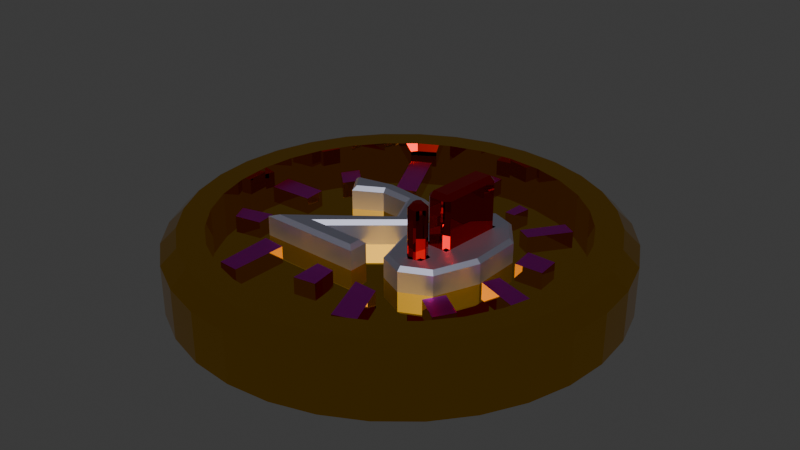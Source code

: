 # Source: goldCoin.blend  (saved by Blender 4.5.88; exported with 4.5.12 LTS)
import bpy
from mathutils import Matrix  # noqa: F401  (used for matrix-valued properties, if any)

bpy.ops.wm.read_factory_settings(use_empty=True)
scene = bpy.context.scene
scene.name = 'Scene'

# ---- collections
col_collection = bpy.data.collections.new('Collection'); scene.collection.children.link(col_collection)

# ---- materials (node trees are filled in below, after node groups)
mat_body = bpy.data.materials.new('body')
mat_numbers = bpy.data.materials.new('numbers')
mat_exclamation = bpy.data.materials.new('exclamation')
mat_material_001 = bpy.data.materials.new('Material.001')

# ---- material node trees
mat_body.use_nodes = True; mat_body.node_tree.nodes.clear()
_N = mat_body.node_tree.nodes; _L = mat_body.node_tree.links
n0 = _N.new('ShaderNodeBsdfPrincipled'); n0.name = 'Principled BSDF'; n0.location = (-200, 100)
n0.inputs[0].default_value = (0.8001, 0.4046, 0.0, 1.0)
n0.inputs[1].default_value = 1.0
n0.inputs[2].default_value = 0.0
n1 = _N.new('ShaderNodeOutputMaterial'); n1.name = 'Material Output'; n1.location = (200, 100)
_L.new(n0.outputs[0], n1.inputs[0])
n1.is_active_output = True
mat_numbers.use_nodes = True; mat_numbers.node_tree.nodes.clear()
_N = mat_numbers.node_tree.nodes; _L = mat_numbers.node_tree.links
n0 = _N.new('ShaderNodeBsdfPrincipled'); n0.name = 'Principled BSDF'; n0.location = (-200, 100)
n0.inputs[0].default_value = (0.5145, 0.5208, 0.6544, 1.0)
n0.inputs[1].default_value = 1.0
n1 = _N.new('ShaderNodeOutputMaterial'); n1.name = 'Material Output'; n1.location = (200, 100)
_L.new(n0.outputs[0], n1.inputs[0])
n1.is_active_output = True
mat_exclamation.use_nodes = True; mat_exclamation.node_tree.nodes.clear()
_N = mat_exclamation.node_tree.nodes; _L = mat_exclamation.node_tree.links
n0 = _N.new('ShaderNodeBsdfPrincipled'); n0.name = 'Principled BSDF'; n0.location = (-200, 100)
n0.inputs[0].default_value = (0.8, 0.0, 0.004287, 1.0)
n0.inputs[1].default_value = 1.0
n0.inputs[2].default_value = 0.0
n0.inputs[3].default_value = 1.4
n1 = _N.new('ShaderNodeOutputMaterial'); n1.name = 'Material Output'; n1.location = (200, 100)
_L.new(n0.outputs[0], n1.inputs[0])
n1.is_active_output = True
mat_material_001.use_nodes = True; mat_material_001.node_tree.nodes.clear()
_N = mat_material_001.node_tree.nodes; _L = mat_material_001.node_tree.links
n0 = _N.new('ShaderNodeBsdfPrincipled'); n0.name = 'Principled BSDF'; n0.location = (-200, 100)
n0.inputs[0].default_value = (0.8001, 0.0, 0.7127, 1.0)
n0.inputs[1].default_value = 1.0
n0.inputs[2].default_value = 0.287
n1 = _N.new('ShaderNodeOutputMaterial'); n1.name = 'Material Output'; n1.location = (200, 100)
_L.new(n0.outputs[0], n1.inputs[0])
n1.is_active_output = True

# ---- world
world_world = bpy.data.worlds.new('World'); scene.world = world_world
world_world.use_nodes = True; world_world.node_tree.nodes.clear()
_N = world_world.node_tree.nodes; _L = world_world.node_tree.links
n0 = _N.new('ShaderNodeOutputWorld'); n0.name = 'World Output'; n0.location = (200, 100)
n1 = _N.new('ShaderNodeBackground'); n1.name = 'Background'; n1.location = (-200, 100)
n1.inputs[0].default_value = (0.05088, 0.05088, 0.05088, 1.0)
_L.new(n1.outputs[0], n0.inputs[0])
n0.is_active_output = True
world_world.color = (0.05088, 0.05088, 0.05088)
world_world.sun_shadow_jitter_overblur = 0.0

# ---- meshes
me_cylinder = bpy.data.meshes.new('Cylinder')
me_cylinder.from_pydata([(0.0, 4.437, -0.661), (0.0, 3.598, 0.661), (0.8657, 4.352, -0.661), (0.702, 3.529, 0.661), (1.698, 4.099, -0.661), (1.377, 3.324, 0.661), (2.465, 3.689, -0.661), (1.999, 2.992, 0.661), (3.138, 3.138, -0.661), (2.544, 2.544, 0.661), (3.689, 2.465, -0.661), (2.992, 1.999, 0.661), (4.099, 1.698, -0.661), (3.324, 1.377, 0.661), (4.352, 0.8657, -0.661), (3.529, 0.702, 0.661), (4.437, 0.0, -0.661), (3.598, 0.0, 0.661), (4.352, -0.8657, -0.661), (3.529, -0.702, 0.661), (4.099, -1.698, -0.661), (3.324, -1.377, 0.661), (3.689, -2.465, -0.661), (2.992, -1.999, 0.661), (3.138, -3.138, -0.661), (2.544, -2.544, 0.661), (2.465, -3.689, -0.661), (1.999, -2.992, 0.661), (1.698, -4.099, -0.661), (1.377, -3.324, 0.661), (0.8657, -4.352, -0.661), (0.702, -3.529, 0.661), (0.0, -4.437, -0.661), (0.0, -3.598, 0.661), (-0.8657, -4.352, -0.661), (-0.702, -3.529, 0.661), (-1.698, -4.099, -0.661), (-1.377, -3.324, 0.661), (-2.465, -3.689, -0.661), (-1.999, -2.992, 0.661), (-3.138, -3.138, -0.661), (-2.544, -2.544, 0.661), (-3.689, -2.465, -0.661), (-2.992, -1.999, 0.661), (-4.099, -1.698, -0.661), (-3.324, -1.377, 0.661), (-4.352, -0.8657, -0.661), (-3.529, -0.702, 0.661), (-4.437, 0.0, -0.661), (-3.598, 0.0, 0.661), (-4.352, 0.8657, -0.661), (-3.529, 0.702, 0.661), (-4.099, 1.698, -0.661), (-3.324, 1.377, 0.661), (-3.689, 2.465, -0.661), (-2.992, 1.999, 0.661), (-3.138, 3.138, -0.661), (-2.544, 2.544, 0.661), (-2.465, 3.689, -0.661), (-1.999, 2.992, 0.661), (-1.698, 4.099, -0.661), (-1.377, 3.324, 0.661), (-0.8657, 4.352, -0.661), (-0.702, 3.529, 0.661), (0.702, 3.529, 0.1911), (-2.033e-09, 3.598, 0.1911), (1.377, 3.324, 0.1911), (1.999, 2.992, 0.1911), (2.544, 2.544, 0.1911), (2.992, 1.999, 0.1911), (3.324, 1.377, 0.1911), (3.529, 0.702, 0.1911), (3.598, 0.0, 0.1911), (3.529, -0.702, 0.1911), (3.324, -1.377, 0.1911), (2.992, -1.999, 0.1911), (2.544, -2.544, 0.1911), (1.999, -2.992, 0.1911), (1.377, -3.324, 0.1911), (0.702, -3.529, 0.1911), (-2.033e-09, -3.598, 0.1911), (-0.702, -3.529, 0.1911), (-1.377, -3.324, 0.1911), (-1.999, -2.992, 0.1911), (-2.544, -2.544, 0.1911), (-2.992, -1.999, 0.1911), (-3.324, -1.377, 0.1911), (-3.529, -0.702, 0.1911), (-3.598, 0.0, 0.1911), (-3.529, 0.702, 0.1911), (-3.324, 1.377, 0.1911), (-2.992, 1.999, 0.1911), (-2.544, 2.544, 0.1911), (-1.999, 2.992, 0.1911), (-1.377, 3.324, 0.1911), (-0.702, 3.529, 0.1911), (1.252, 1.391, 0.1911), (0.7995, 1.057, 0.1911), (0.4563, 0.396, 0.1911), (0.4433, -0.4967, 0.1911), (0.6633, -1.249, 0.1911), (1.173, -1.48, 0.1911), (1.744, -1.209, 0.1911), (2.104, -0.3456, 0.1911), (2.11, 0.6569, 0.1911), (1.659, 1.24, 0.1911), (-0.4284, -0.5417, 0.1911), (-0.9763, -0.57, 0.1911), (-1.917, 0.9308, 0.1911), (-1.6, 0.4462, 0.1911), (-1.049, 0.7536, 0.1911), (-0.4429, 0.702, 0.1911), (-0.1574, 0.06144, 0.1911), (0.3033, 0.06769, 0.1911), (-0.09096, 0.9942, 0.1911), (-1.045, 1.11, 0.1911), (-2.055, -1.402, 0.1911), (0.0596, -1.44, 0.1911), (0.07193, -1.044, 0.1911), (-1.001, -1.019, 0.1911), (1.074, 0.8372, 0.673), (0.9815, -0.4753, 0.673), (1.472, -0.4944, 0.673), (1.574, 0.8523, 0.673), (1.137, -0.7124, 0.673), (1.003, -0.8347, 0.673), (0.9868, -1.0, 0.673), (1.108, -1.121, 0.673), (1.339, -1.041, 0.673), (1.382, -0.8335, 0.673), (-0.9007, 1.589, 0.1911), (-1.546, 2.908, 0.1911), (-1.95, 2.71, 0.1911), (-1.317, 1.445, 0.1911), (-2.108, 1.291, 0.1911), (-2.486, 1.646, 0.1911), (-2.695, 1.308, 0.1911), (-2.317, 0.9551, 0.1911), (-2.388, 0.3988, 0.1911), (-3.328, 0.3864, 0.1911), (-3.279, -0.08998, 0.1911), (-2.356, -0.04577, 0.1911), (-2.378, -0.9825, 0.1911), (-2.33, -1.386, 0.1911), (-2.879, -1.498, 0.1911), (-3.042, -1.153, 0.1911), (-1.786, -1.752, 0.1911), (-1.309, -1.796, 0.1911), (-1.332, -2.929, 0.1911), (-1.743, -2.906, 0.1911), (-0.37, -1.84, 0.1911), (0.01264, -1.858, 0.1911), (-0.3557, -2.467, 0.1911), (0.09369, -2.398, 0.1911), (0.5726, -1.885, 0.1911), (1.052, -1.907, 0.1911), (0.9811, -2.951, 0.1911), (1.42, -2.805, 0.1911), (2.313, -1.967, 0.1911), (2.057, -1.253, 0.1911), (1.838, -1.624, 0.1911), (2.546, -1.585, 0.1911), (2.411, -0.1911, 0.1911), (2.272, -0.5204, 0.1911), (3.191, -0.863, 0.1911), (3.381, -0.4938, 0.1911), (2.304, 0.663, 0.1911), (2.87, 0.681, 0.1911), (2.336, 0.3922, 0.1911), (2.891, 0.418, 0.1911), (2.276, 0.9013, 0.1911), (2.853, 0.8913, 0.1911), (1.916, 1.886, 0.1911), (2.348, 1.931, 0.1911), (2.191, 2.276, 0.1911), (2.476, 2.105, 0.1911), (1.665, 1.529, 0.1911), (1.938, 1.373, 0.1911), (1.051, 2.413, 0.1911), (1.022, 1.976, 0.1911), (1.228, 1.976, 0.1911), (1.289, 2.363, 0.1911), (0.07703, 1.786, 0.1911), (-0.4483, 1.68, 0.1911), (-0.4473, 1.637, 0.1911), (0.07736, 1.692, 0.1911), (-0.4835, 3.183, 0.1911), (0.07214, 3.187, 0.1911), (0.07815, 1.468, 0.1911), (-0.4438, 1.486, 0.1911), (-0.9007, 1.589, 0.3612), (-1.546, 2.908, 0.3612), (-1.95, 2.71, 0.3612), (-1.317, 1.445, 0.3612), (-2.108, 1.291, 0.3612), (-2.486, 1.646, 0.3612), (-2.695, 1.308, 0.3612), (-2.317, 0.9551, 0.3612), (-2.388, 0.3988, 0.3612), (-3.328, 0.3864, 0.3612), (-3.279, -0.08998, 0.3612), (-2.356, -0.04577, 0.3612), (-2.378, -0.9825, 0.3612), (-2.33, -1.386, 0.3612), (-2.879, -1.498, 0.3612), (-3.042, -1.153, 0.3612), (-1.786, -1.752, 0.3612), (-1.309, -1.796, 0.3612), (-1.332, -2.929, 0.3612), (-1.743, -2.906, 0.3612), (-0.37, -1.84, 0.3612), (0.01264, -1.858, 0.3612), (-0.3557, -2.467, 0.3612), (0.09369, -2.398, 0.3612), (0.5726, -1.885, 0.3612), (1.052, -1.907, 0.3612), (0.9811, -2.951, 0.3612), (1.42, -2.805, 0.3612), (2.057, -1.253, 0.3612), (1.838, -1.624, 0.3612), (2.313, -1.967, 0.3612), (2.546, -1.585, 0.3612), (2.411, -0.1911, 0.3612), (2.272, -0.5204, 0.3612), (3.191, -0.863, 0.3612), (3.381, -0.4938, 0.3612), (2.304, 0.663, 0.3612), (2.87, 0.681, 0.3612), (2.336, 0.3922, 0.3612), (2.891, 0.418, 0.3612), (2.276, 0.9013, 0.3612), (2.853, 0.8913, 0.3612), (1.916, 1.886, 0.3612), (2.348, 1.931, 0.3612), (2.191, 2.276, 0.3612), (2.476, 2.105, 0.3612), (1.665, 1.529, 0.3612), (1.938, 1.373, 0.3612), (1.051, 2.413, 0.3612), (1.022, 1.976, 0.3612), (1.228, 1.976, 0.3612), (1.289, 2.363, 0.3612), (0.07703, 1.786, 0.3612), (-0.4483, 1.68, 0.3612), (-0.4473, 1.637, 0.3612), (0.07736, 1.692, 0.3612), (-0.4835, 3.183, 0.3612), (0.07214, 3.187, 0.3612), (0.07815, 1.468, 0.3612), (-0.4438, 1.486, 0.3612), (0.8042, 4.043, 0.661), (0.8657, 4.352, 0.3477), (0.0, 4.437, 0.3477), (0.0, 4.122, 0.661), (1.578, 3.809, 0.661), (1.698, 4.099, 0.3477), (2.29, 3.428, 0.661), (2.465, 3.689, 0.3477), (2.915, 2.915, 0.661), (3.138, 3.138, 0.3477), (3.428, 2.29, 0.661), (3.689, 2.465, 0.3477), (3.809, 1.578, 0.661), (4.099, 1.698, 0.3477), (4.043, 0.8042, 0.661), (4.352, 0.8657, 0.3477), (4.122, 0.0, 0.661), (4.437, 0.0, 0.3477), (4.043, -0.8042, 0.661), (4.352, -0.8657, 0.3477), (3.809, -1.578, 0.661), (4.099, -1.698, 0.3477), (3.428, -2.29, 0.661), (3.689, -2.465, 0.3477), (2.915, -2.915, 0.661), (3.138, -3.138, 0.3477), (2.29, -3.428, 0.661), (2.465, -3.689, 0.3477), (1.578, -3.809, 0.661), (1.698, -4.099, 0.3477), (0.8042, -4.043, 0.661), (0.8657, -4.352, 0.3477), (0.0, -4.122, 0.661), (0.0, -4.437, 0.3477), (-0.8042, -4.043, 0.661), (-0.8657, -4.352, 0.3477), (-1.578, -3.809, 0.661), (-1.698, -4.099, 0.3477), (-2.29, -3.428, 0.661), (-2.465, -3.689, 0.3477), (-2.915, -2.915, 0.661), (-3.138, -3.138, 0.3477), (-3.428, -2.29, 0.661), (-3.689, -2.465, 0.3477), (-3.809, -1.578, 0.661), (-4.099, -1.698, 0.3477), (-4.043, -0.8042, 0.661), (-4.352, -0.8657, 0.3477), (-4.122, 0.0, 0.661), (-4.437, 0.0, 0.3477), (-4.043, 0.8042, 0.661), (-4.352, 0.8657, 0.3477), (-3.809, 1.578, 0.661), (-4.099, 1.698, 0.3477), (-3.428, 2.29, 0.661), (-3.689, 2.465, 0.3477), (-2.915, 2.915, 0.661), (-3.138, 3.138, 0.3477), (-2.29, 3.428, 0.661), (-2.465, 3.689, 0.3477), (-1.578, 3.809, 0.661), (-1.698, 4.099, 0.3477), (-0.8042, 4.043, 0.661), (-0.8657, 4.352, 0.3477), (1.257, 1.294, 0.673), (1.252, 1.391, 0.5921), (0.7995, 1.057, 0.5921), (0.8627, 1.003, 0.673), (0.4563, 0.396, 0.5921), (0.5397, 0.3811, 0.673), (0.4433, -0.4967, 0.5921), (0.5271, -0.4933, 0.673), (0.6633, -1.249, 0.5921), (0.7327, -1.196, 0.673), (1.166, -1.392, 0.673), (1.173, -1.48, 0.5921), (1.744, -1.209, 0.5921), (1.683, -1.146, 0.673), (2.023, -0.3325, 0.673), (2.104, -0.3456, 0.5921), (2.11, 0.6569, 0.5921), (2.029, 0.6472, 0.673), (1.659, 1.24, 0.5921), (1.64, 1.151, 0.673), (-0.5632, -0.5487, 0.673), (-0.4284, -0.5417, 0.5921), (-0.9763, -0.57, 0.5921), (-0.8342, -0.5627, 0.673), (-1.784, 0.8755, 0.673), (-1.917, 0.9308, 0.5921), (-1.6, 0.4462, 0.5921), (-1.573, 0.5536, 0.673), (-1.049, 0.7536, 0.5921), (-1.066, 0.8364, 0.673), (-0.4429, 0.702, 0.5921), (-0.3884, 0.7786, 0.673), (-0.1574, 0.06144, 0.5921), (-0.05759, 0.03623, 0.673), (0.2053, 0.09137, 0.673), (0.3033, 0.06769, 0.5921), (-0.09096, 0.9942, 0.5921), (-0.1471, 0.9195, 0.673), (-1.045, 1.11, 0.5921), (-1.042, 1.028, 0.673), (-2.055, -1.402, 0.5921), (-1.823, -1.325, 0.673), (0.0596, -1.44, 0.5921), (-0.01882, -1.357, 0.673), (0.07193, -1.044, 0.5921), (-0.01152, -1.123, 0.673), (-1.001, -1.019, 0.5921), (-1.219, -1.095, 0.673), (1.067, 0.7415, 0.1911), (1.17, 0.8401, 0.1911), (1.074, 0.8372, 0.287), (1.077, -0.4791, 0.1911), (0.9882, -0.3797, 0.1911), (0.9815, -0.4753, 0.287), (1.479, -0.3988, 0.1911), (1.376, -0.4907, 0.1911), (1.472, -0.4944, 0.287), (1.479, 0.8494, 0.1911), (1.567, 0.7567, 0.1911), (1.574, 0.8523, 0.287), (1.066, -0.7769, 0.1911), (1.223, -0.755, 0.1911), (1.137, -0.7124, 0.287), (0.9936, -0.9301, 0.1911), (1.074, -0.7702, 0.1911), (1.003, -0.8347, 0.287), (1.055, -1.068, 0.1911), (0.996, -0.9047, 0.1911), (0.9868, -1.0, 0.287), (1.199, -1.09, 0.1911), (1.04, -1.054, 0.1911), (1.108, -1.121, 0.287), (1.358, -0.9474, 0.1911), (1.248, -1.073, 0.1911), (1.339, -1.041, 0.287), (1.296, -0.791, 0.1911), (1.362, -0.9274, 0.1911), (1.382, -0.8335, 0.287), (1.067, 0.7415, 1.616), (1.163, 0.7439, 1.712), (1.17, 0.8401, 1.616), (0.9882, -0.3797, 1.616), (1.077, -0.4791, 1.616), (1.084, -0.3834, 1.712), (1.376, -0.4907, 1.616), (1.479, -0.3988, 1.616), (1.383, -0.395, 1.712), (1.567, 0.7567, 1.616), (1.479, 0.8494, 1.616), (1.471, 0.7532, 1.712), (1.066, -0.7769, 1.616), (1.153, -0.8274, 1.712), (1.223, -0.755, 1.616), (1.074, -0.7702, 1.616), (0.9936, -0.9301, 1.616), (1.095, -0.8808, 1.712), (0.996, -0.9047, 1.616), (1.055, -1.068, 1.616), (1.087, -0.9642, 1.712), (1.04, -1.054, 1.616), (1.199, -1.09, 1.616), (1.134, -1.011, 1.712), (1.248, -1.073, 1.616), (1.358, -0.9474, 1.616), (1.256, -0.9686, 1.712), (1.362, -0.9274, 1.616), (1.296, -0.791, 1.616), (1.273, -0.8865, 1.712)], [], [(31, 29, 78, 79), (0, 2, 4, 6, 8, 10, 12, 14, 16, 18, 20, 22, 24, 26, 28, 30, 32, 34, 36, 38, 40, 42, 44, 46, 48, 50, 52, 54, 56, 58, 60, 62), (64, 65, 95, 94, 93, 132, 131, 130, 183, 186, 187, 182, 179, 178, 181, 68, 67, 66), (5, 3, 64, 66), (59, 57, 92, 93), (33, 31, 79, 80), (7, 5, 66, 67), (61, 59, 93, 94), (35, 33, 80, 81), (9, 7, 67, 68), (63, 61, 94, 95), (37, 35, 81, 82), (11, 9, 68, 69), (1, 63, 95, 65), (39, 37, 82, 83), (13, 11, 69, 70), (41, 39, 83, 84), (15, 13, 70, 71), (43, 41, 84, 85), (17, 15, 71, 72), (45, 43, 85, 86), (19, 17, 72, 73), (47, 45, 86, 87), (21, 19, 73, 74), (49, 47, 87, 88), (23, 21, 74, 75), (51, 49, 88, 89), (25, 23, 75, 76), (53, 51, 89, 90), (27, 25, 76, 77), (55, 53, 90, 91), (29, 27, 77, 78), (3, 1, 65, 64), (57, 55, 91, 92), (71, 167, 169, 168, 166, 104, 103, 163, 162, 165, 73, 72), (193, 190, 191, 192), (69, 173, 177, 176, 172, 185, 188, 189, 184, 130, 133, 132, 93, 92, 91, 90, 136, 135, 134, 97, 96, 105, 104, 166, 170, 171, 167, 71, 70), (161, 159, 218, 221), (97, 134, 137, 136, 90, 89, 139, 138, 141, 107, 112, 111, 110, 109, 108, 115, 114, 113, 106, 99, 98), (179, 180, 240, 239), (107, 141, 140, 139, 89, 88, 87), (158, 161, 221, 220), (86, 145, 142, 143, 116, 107, 87), (178, 179, 239, 238), (75, 158, 155, 157, 156, 154, 151, 153, 152, 150, 147, 148, 149, 146, 85, 84, 83, 82, 81, 80, 79, 78, 77, 76), (160, 158, 220, 219), (177, 173, 233, 237), (141, 138, 198, 201), (75, 161, 158), (159, 160, 219, 218), (158, 160, 150, 151, 154, 155), (73, 165, 164, 163, 103, 102, 101, 100, 99, 106, 119, 118, 117, 116, 143, 144, 145, 86, 85, 146, 147, 150, 160, 159, 161, 75, 74), (176, 177, 237, 236), (140, 141, 201, 200), (172, 176, 236, 232), (139, 140, 200, 199), (157, 155, 215, 217), (68, 181, 180, 179, 182, 185, 172, 174, 175, 173, 69), (175, 174, 234, 235), (138, 139, 199, 198), (156, 157, 217, 216), (173, 175, 235, 233), (184, 183, 130), (197, 194, 195, 196), (200, 201, 198, 199), (202, 205, 204, 203), (209, 208, 207, 206), (210, 212, 213, 211), (214, 216, 217, 215), (220, 221, 218, 219), (224, 225, 222, 223), (226, 228, 229, 227), (227, 231, 230, 226), (233, 235, 234, 232), (232, 236, 237, 233), (240, 241, 238, 239), (242, 247, 246, 243), (244, 249, 248, 245), (245, 242, 243, 244), (143, 142, 202, 203), (180, 181, 241, 240), (144, 143, 203, 204), (181, 178, 238, 241), (145, 144, 204, 205), (162, 163, 223, 222), (142, 145, 205, 202), (163, 164, 224, 223), (164, 165, 225, 224), (165, 162, 222, 225), (147, 146, 206, 207), (148, 147, 207, 208), (149, 148, 208, 209), (130, 131, 191, 190), (187, 186, 246, 247), (146, 149, 209, 206), (131, 132, 192, 191), (182, 187, 247, 242), (132, 133, 193, 192), (186, 183, 243, 246), (166, 168, 228, 226), (133, 130, 190, 193), (188, 185, 245, 248), (168, 169, 229, 228), (189, 188, 248, 249), (169, 167, 227, 229), (151, 150, 210, 211), (184, 189, 249, 244), (170, 166, 226, 230), (150, 152, 212, 210), (134, 135, 195, 194), (185, 182, 242, 245), (167, 171, 231, 227), (152, 153, 213, 212), (135, 136, 196, 195), (183, 184, 244, 243), (171, 170, 230, 231), (153, 151, 211, 213), (136, 137, 197, 196), (137, 134, 194, 197), (155, 154, 214, 215), (174, 172, 232, 234), (154, 156, 216, 214), (251, 252, 253, 250), (255, 251, 250, 254), (257, 255, 254, 256), (259, 257, 256, 258), (261, 259, 258, 260), (263, 261, 260, 262), (265, 263, 262, 264), (267, 265, 264, 266), (269, 267, 266, 268), (271, 269, 268, 270), (273, 271, 270, 272), (275, 273, 272, 274), (277, 275, 274, 276), (279, 277, 276, 278), (281, 279, 278, 280), (283, 281, 280, 282), (285, 283, 282, 284), (287, 285, 284, 286), (289, 287, 286, 288), (291, 289, 288, 290), (293, 291, 290, 292), (295, 293, 292, 294), (297, 295, 294, 296), (299, 297, 296, 298), (301, 299, 298, 300), (303, 301, 300, 302), (305, 303, 302, 304), (307, 305, 304, 306), (309, 307, 306, 308), (311, 309, 308, 310), (313, 311, 310, 312), (252, 313, 312, 253), (1, 3, 250, 253), (0, 252, 251, 2), (2, 251, 255, 4), (3, 5, 254, 250), (62, 313, 252, 0), (63, 1, 253, 312), (4, 255, 257, 6), (5, 7, 256, 254), (6, 257, 259, 8), (7, 9, 258, 256), (8, 259, 261, 10), (9, 11, 260, 258), (10, 261, 263, 12), (11, 13, 262, 260), (12, 263, 265, 14), (13, 15, 264, 262), (14, 265, 267, 16), (15, 17, 266, 264), (16, 267, 269, 18), (17, 19, 268, 266), (18, 269, 271, 20), (19, 21, 270, 268), (20, 271, 273, 22), (21, 23, 272, 270), (22, 273, 275, 24), (23, 25, 274, 272), (24, 275, 277, 26), (25, 27, 276, 274), (26, 277, 279, 28), (27, 29, 278, 276), (28, 279, 281, 30), (29, 31, 280, 278), (30, 281, 283, 32), (31, 33, 282, 280), (32, 283, 285, 34), (33, 35, 284, 282), (34, 285, 287, 36), (35, 37, 286, 284), (36, 287, 289, 38), (37, 39, 288, 286), (38, 289, 291, 40), (39, 41, 290, 288), (40, 291, 293, 42), (41, 43, 292, 290), (42, 293, 295, 44), (43, 45, 294, 292), (44, 295, 297, 46), (45, 47, 296, 294), (46, 297, 299, 48), (47, 49, 298, 296), (48, 299, 301, 50), (49, 51, 300, 298), (50, 301, 303, 52), (51, 53, 302, 300), (52, 303, 305, 54), (53, 55, 304, 302), (54, 305, 307, 56), (55, 57, 306, 304), (56, 307, 309, 58), (57, 59, 308, 306), (58, 309, 311, 60), (59, 61, 310, 308), (60, 311, 313, 62), (61, 63, 312, 310), (315, 316, 317, 314), (316, 318, 319, 317), (318, 320, 321, 319), (320, 322, 323, 321), (322, 325, 324, 323), (325, 326, 327, 324), (326, 329, 328, 327), (329, 330, 331, 328), (330, 332, 333, 331), (332, 315, 314, 333), (339, 340, 341, 338), (340, 342, 343, 341), (342, 344, 345, 343), (344, 346, 347, 345), (346, 336, 337, 347), (335, 349, 348, 334), (349, 350, 351, 348), (350, 352, 353, 351), (352, 339, 338, 353), (336, 354, 355, 337), (354, 356, 357, 355), (356, 358, 359, 357), (358, 360, 361, 359), (360, 335, 334, 361), (96, 97, 316, 315), (321, 121, 120, 123, 333, 314, 317, 319), (105, 96, 315, 332), (97, 98, 318, 316), (98, 99, 320, 318), (125, 124, 129, 327, 328, 331, 333, 123, 122, 121, 321, 323, 126), (99, 100, 322, 320), (323, 324, 327, 129, 128, 127, 126), (100, 101, 325, 322), (101, 102, 326, 325), (102, 103, 329, 326), (103, 104, 330, 329), (104, 105, 332, 330), (119, 106, 335, 360), (106, 113, 349, 335), (337, 355, 357, 359, 361, 334), (334, 348, 351, 353, 338, 341, 343, 345, 347, 337), (107, 116, 354, 336), (112, 107, 336, 346), (108, 109, 340, 339), (115, 108, 339, 352), (109, 110, 342, 340), (110, 111, 344, 342), (111, 112, 346, 344), (113, 114, 350, 349), (114, 115, 352, 350), (116, 117, 356, 354), (117, 118, 358, 356), (118, 119, 360, 358), (362, 363, 364), (365, 366, 367), (368, 369, 370), (371, 372, 373), (374, 375, 376), (377, 378, 379), (380, 381, 382), (383, 384, 385), (386, 387, 388), (389, 390, 391), (392, 393, 394), (395, 396, 397), (398, 399, 400), (401, 402, 403), (404, 405, 406), (407, 408, 409), (410, 411, 412), (413, 414, 415), (416, 417, 418), (419, 420, 421), (392, 395, 397, 393), (396, 398, 400, 397), (399, 401, 403, 400), (402, 394, 393, 403), (404, 407, 409, 405), (408, 410, 412, 409), (411, 413, 415, 412), (414, 416, 418, 415), (417, 419, 421, 418), (420, 406, 405, 421), (371, 402, 401, 372), (398, 369, 368, 399), (386, 417, 416, 387), (413, 384, 383, 414), (377, 408, 407, 378), (406, 375, 374, 404), (362, 392, 394, 363), (389, 420, 419, 390), (365, 396, 395, 366), (380, 411, 410, 381), (362, 366, 395, 392), (364, 363, 371, 373, 123, 120), (367, 366, 362, 364, 120, 121), (371, 363, 394, 402), (365, 369, 398, 396), (370, 369, 365, 367, 121, 122), (368, 372, 401, 399), (373, 372, 368, 370, 122, 123), (374, 378, 407, 404), (376, 375, 389, 391, 129, 124), (379, 378, 374, 376, 124, 125), (389, 375, 406, 420), (377, 381, 410, 408), (382, 381, 377, 379, 125, 126), (380, 384, 413, 411), (385, 384, 380, 382, 126, 127), (383, 387, 416, 414), (388, 387, 383, 385, 127, 128), (386, 390, 419, 417), (391, 390, 386, 388, 128, 129), (393, 397, 400, 403), (412, 415, 418, 421, 405, 409)])
me_cylinder.polygons.foreach_set('material_index', [0, 0, 0, 0, 0, 0, 0, 0, 0, 0, 0, 0, 0, 0, 0, 0, 0, 0, 0, 0, 0, 0, 0, 0, 0, 0, 0, 0, 0, 0, 0, 0, 0, 0, 0, 3, 0, 0, 0, 0, 0, 0, 0, 0, 0, 0, 0, 0, 0, 0, 0, 0, 0, 0, 0, 0, 0, 0, 0, 0, 0, 0, 0, 3, 3, 3, 3, 3, 3, 3, 3, 3, 3, 3, 3, 3, 3, 3, 3, 0, 0, 0, 0, 0, 0, 0, 0, 0, 0, 0, 0, 0, 0, 0, 0, 0, 0, 0, 0, 0, 0, 0, 0, 0, 0, 0, 0, 0, 0, 0, 0, 0, 0, 0, 0, 0, 0, 0, 0, 0, 0, 0, 0, 0, 0, 0, 0, 0, 0, 0, 0, 0, 0, 0, 0, 0, 0, 0, 0, 0, 0, 0, 0, 0, 0, 0, 0, 0, 0, 0, 0, 0, 0, 0, 0, 0, 0, 0, 0, 0, 0, 0, 0, 0, 0, 0, 0, 0, 0, 0, 0, 0, 0, 0, 0, 0, 0, 0, 0, 0, 0, 0, 0, 0, 0, 0, 0, 0, 0, 0, 0, 0, 0, 0, 0, 0, 0, 0, 0, 0, 0, 0, 0, 0, 0, 0, 0, 0, 0, 0, 0, 0, 0, 0, 0, 0, 0, 0, 1, 1, 1, 1, 1, 1, 1, 1, 1, 1, 1, 1, 1, 1, 1, 1, 1, 1, 1, 1, 1, 1, 1, 1, 1, 1, 1, 1, 1, 1, 1, 1, 1, 1, 1, 1, 1, 1, 1, 1, 1, 1, 1, 1, 1, 1, 1, 1, 1, 1, 1, 1, 1, 0, 0, 0, 0, 0, 0, 0, 0, 0, 0, 2, 2, 2, 2, 2, 2, 2, 2, 2, 2, 2, 2, 2, 2, 2, 2, 2, 2, 2, 2, 2, 2, 2, 2, 2, 2, 2, 2, 2, 2, 2, 0, 0, 2, 2, 0, 2, 0, 0, 0, 0, 2, 2, 0, 2, 0, 2, 0, 2, 0, 2, 2])
_uv = me_cylinder.uv_layers.new(name='UVMap')
_uv.uv.foreach_set('vector', [0.288, 0.05912, 0.3245, 0.07019, 0.3245, 0.07019, 0.288, 0.05912, 0.75, 0.49, 0.7968, 0.4854, 0.8418, 0.4717, 0.8833, 0.4496, 0.9197, 0.4197, 0.9496, 0.3833, 0.9717, 0.3418, 0.9854, 0.2968, 0.99, 0.25, 0.9854, 0.2032, 0.9717, 0.1582, 0.9496, 0.1167, 0.9197, 0.08029, 0.8833, 0.05045, 0.8418, 0.02827, 0.7968, 0.01461, 0.75, 0.01, 0.7032, 0.01461, 0.6582, 0.02827, 0.6167, 0.05045, 0.5803, 0.08029, 0.5504, 0.1167, 0.5283, 0.1582, 0.5146, 0.2032, 0.51, 0.25, 0.5146, 0.2968, 0.5283, 0.3418, 0.5504, 0.3833, 0.5803, 0.4197, 0.6167, 0.4496, 0.6582, 0.4717, 0.7032, 0.4854, 0.288, 0.4409, 0.25, 0.4446, 0.212, 0.4409, 0.1755, 0.4298, 0.1419, 0.4118, 0.1445, 0.3966, 0.1664, 0.4073, 0.2013, 0.336, 0.2258, 0.3409, 0.2238, 0.4222, 0.2539, 0.4224, 0.2542, 0.3466, 0.3053, 0.3569, 0.3069, 0.3805, 0.3197, 0.3778, 0.3876, 0.3876, 0.3581, 0.4118, 0.3245, 0.4298, 0.3245, 0.4298, 0.288, 0.4409, 0.288, 0.4409, 0.3245, 0.4298, 0.1419, 0.4118, 0.1124, 0.3876, 0.1124, 0.3876, 0.1419, 0.4118, 0.25, 0.05538, 0.288, 0.05912, 0.288, 0.05912, 0.25, 0.05538, 0.3581, 0.4118, 0.3245, 0.4298, 0.3245, 0.4298, 0.3581, 0.4118, 0.1755, 0.4298, 0.1419, 0.4118, 0.1419, 0.4118, 0.1755, 0.4298, 0.212, 0.05912, 0.25, 0.05538, 0.25, 0.05538, 0.212, 0.05912, 0.3876, 0.3876, 0.3581, 0.4118, 0.3581, 0.4118, 0.3876, 0.3876, 0.212, 0.4409, 0.1755, 0.4298, 0.1755, 0.4298, 0.212, 0.4409, 0.1755, 0.07019, 0.212, 0.05912, 0.212, 0.05912, 0.1755, 0.07019, 0.4118, 0.3581, 0.3876, 0.3876, 0.3876, 0.3876, 0.4118, 0.3581, 0.25, 0.4446, 0.212, 0.4409, 0.212, 0.4409, 0.25, 0.4446, 0.1419, 0.08818, 0.1755, 0.07019, 0.1755, 0.07019, 0.1419, 0.08818, 0.4298, 0.3245, 0.4118, 0.3581, 0.4118, 0.3581, 0.4298, 0.3245, 0.1124, 0.1124, 0.1419, 0.08818, 0.1419, 0.08818, 0.1124, 0.1124, 0.4409, 0.288, 0.4298, 0.3245, 0.4298, 0.3245, 0.4409, 0.288, 0.08818, 0.1419, 0.1124, 0.1124, 0.1124, 0.1124, 0.08818, 0.1419, 0.4446, 0.25, 0.4409, 0.288, 0.4409, 0.288, 0.4446, 0.25, 0.07019, 0.1755, 0.08818, 0.1419, 0.08818, 0.1419, 0.07019, 0.1755, 0.4409, 0.212, 0.4446, 0.25, 0.4446, 0.25, 0.4409, 0.212, 0.05912, 0.212, 0.07019, 0.1755, 0.07019, 0.1755, 0.05912, 0.212, 0.4298, 0.1755, 0.4409, 0.212, 0.4409, 0.212, 0.4298, 0.1755, 0.05538, 0.25, 0.05912, 0.212, 0.05912, 0.212, 0.05538, 0.25, 0.4118, 0.1419, 0.4298, 0.1755, 0.4298, 0.1755, 0.4118, 0.1419, 0.05912, 0.288, 0.05538, 0.25, 0.05538, 0.25, 0.05912, 0.288, 0.3876, 0.1124, 0.4118, 0.1419, 0.4118, 0.1419, 0.3876, 0.1124, 0.07019, 0.3245, 0.05912, 0.288, 0.05912, 0.288, 0.07019, 0.3245, 0.3581, 0.08818, 0.3876, 0.1124, 0.3876, 0.1124, 0.3581, 0.08818, 0.08818, 0.3581, 0.07019, 0.3245, 0.07019, 0.3245, 0.08818, 0.3581, 0.3245, 0.07019, 0.3581, 0.08818, 0.3581, 0.08818, 0.3245, 0.07019, 0.288, 0.4409, 0.25, 0.4446, 0.25, 0.4446, 0.288, 0.4409, 0.1124, 0.3876, 0.08818, 0.3581, 0.08818, 0.3581, 0.1124, 0.3876, 0.4409, 0.288, 0.4052, 0.2868, 0.4064, 0.2726, 0.3763, 0.2712, 0.3746, 0.2859, 0.3641, 0.2855, 0.3638, 0.2313, 0.3729, 0.2219, 0.3804, 0.2397, 0.4329, 0.2233, 0.4409, 0.212, 0.4446, 0.25, 0.1788, 0.3282, 0.2013, 0.336, 0.1664, 0.4073, 0.1445, 0.3966, 0.4118, 0.3581, 0.377, 0.3545, 0.3548, 0.3242, 0.34, 0.3327, 0.3536, 0.352, 0.2542, 0.3415, 0.2542, 0.3294, 0.226, 0.3304, 0.2258, 0.3385, 0.2013, 0.336, 0.1788, 0.3282, 0.1445, 0.3966, 0.1419, 0.4118, 0.1124, 0.3876, 0.08818, 0.3581, 0.07019, 0.3245, 0.1042, 0.3208, 0.1155, 0.339, 0.136, 0.3198, 0.2932, 0.3072, 0.3177, 0.3252, 0.3397, 0.3171, 0.3641, 0.2855, 0.3746, 0.2859, 0.3731, 0.2988, 0.4043, 0.2982, 0.4052, 0.2868, 0.4409, 0.288, 0.4298, 0.3245, 0.3877, 0.1643, 0.3613, 0.1823, 0.3613, 0.1823, 0.3877, 0.1643, 0.2932, 0.3072, 0.136, 0.3198, 0.1247, 0.3017, 0.1042, 0.3208, 0.07019, 0.3245, 0.05912, 0.288, 0.06997, 0.2709, 0.1208, 0.2716, 0.1226, 0.2475, 0.1972, 0.2192, 0.2415, 0.2533, 0.226, 0.288, 0.1933, 0.2908, 0.1635, 0.2741, 0.1463, 0.3003, 0.1935, 0.31, 0.2451, 0.3038, 0.2664, 0.2537, 0.2268, 0.2207, 0.274, 0.2231, 0.2747, 0.2714, 0.3053, 0.3569, 0.3164, 0.3569, 0.3164, 0.3569, 0.3053, 0.3569, 0.1972, 0.2192, 0.1226, 0.2475, 0.07262, 0.2451, 0.06997, 0.2709, 0.05912, 0.288, 0.05538, 0.25, 0.05912, 0.212, 0.3751, 0.1436, 0.3877, 0.1643, 0.3877, 0.1643, 0.3751, 0.1436, 0.07019, 0.1755, 0.08545, 0.1876, 0.1214, 0.1969, 0.124, 0.175, 0.1388, 0.1742, 0.1972, 0.2192, 0.05912, 0.212, 0.3069, 0.3805, 0.3053, 0.3569, 0.3053, 0.3569, 0.3069, 0.3805, 0.4118, 0.1419, 0.3751, 0.1436, 0.3069, 0.1468, 0.3268, 0.09831, 0.3031, 0.09037, 0.281, 0.1481, 0.2507, 0.1495, 0.2551, 0.1203, 0.2308, 0.1166, 0.23, 0.1505, 0.1792, 0.1529, 0.178, 0.09158, 0.1557, 0.09284, 0.1534, 0.1552, 0.08818, 0.1419, 0.1124, 0.1124, 0.1419, 0.08818, 0.1755, 0.07019, 0.212, 0.05912, 0.25, 0.05538, 0.288, 0.05912, 0.3245, 0.07019, 0.3581, 0.08818, 0.3876, 0.1124, 0.3494, 0.1621, 0.3751, 0.1436, 0.3751, 0.1436, 0.3494, 0.1621, 0.3548, 0.3242, 0.377, 0.3545, 0.377, 0.3545, 0.3548, 0.3242, 0.1226, 0.2475, 0.1208, 0.2716, 0.1208, 0.2716, 0.1226, 0.2475, 0.4118, 0.1419, 0.3877, 0.1643, 0.3751, 0.1436, 0.3613, 0.1823, 0.3494, 0.1621, 0.3494, 0.1621, 0.3613, 0.1823, 0.3751, 0.1436, 0.3494, 0.1621, 0.23, 0.1505, 0.2507, 0.1495, 0.281, 0.1481, 0.3069, 0.1468, 0.4409, 0.212, 0.4329, 0.2233, 0.4226, 0.2033, 0.3729, 0.2219, 0.3638, 0.2313, 0.3443, 0.1846, 0.3134, 0.17, 0.2859, 0.1824, 0.274, 0.2231, 0.2268, 0.2207, 0.1958, 0.1949, 0.2539, 0.1935, 0.2532, 0.1721, 0.1388, 0.1742, 0.124, 0.175, 0.09429, 0.169, 0.08545, 0.1876, 0.07019, 0.1755, 0.08818, 0.1419, 0.1534, 0.1552, 0.1792, 0.1529, 0.23, 0.1505, 0.3494, 0.1621, 0.3613, 0.1823, 0.3877, 0.1643, 0.4118, 0.1419, 0.4298, 0.1755, 0.34, 0.3327, 0.3548, 0.3242, 0.3548, 0.3242, 0.34, 0.3327, 0.07262, 0.2451, 0.1226, 0.2475, 0.1226, 0.2475, 0.07262, 0.2451, 0.3536, 0.352, 0.34, 0.3327, 0.34, 0.3327, 0.3536, 0.352, 0.06997, 0.2709, 0.07262, 0.2451, 0.07262, 0.2451, 0.06997, 0.2709, 0.3268, 0.09831, 0.3069, 0.1468, 0.3069, 0.1468, 0.3268, 0.09831, 0.3876, 0.3876, 0.3197, 0.3778, 0.3164, 0.3569, 0.3053, 0.3569, 0.2542, 0.3466, 0.2542, 0.3415, 0.3536, 0.352, 0.3685, 0.3731, 0.3839, 0.3639, 0.377, 0.3545, 0.4118, 0.3581, 0.3839, 0.3639, 0.3685, 0.3731, 0.3685, 0.3731, 0.3839, 0.3639, 0.1208, 0.2716, 0.06997, 0.2709, 0.06997, 0.2709, 0.1208, 0.2716, 0.3031, 0.09037, 0.3268, 0.09831, 0.3268, 0.09831, 0.3031, 0.09037, 0.377, 0.3545, 0.3839, 0.3639, 0.3839, 0.3639, 0.377, 0.3545, 0.2258, 0.3385, 0.2258, 0.3409, 0.2013, 0.336, 0.1247, 0.3017, 0.136, 0.3198, 0.1155, 0.339, 0.1042, 0.3208, 0.07262, 0.2451, 0.1226, 0.2475, 0.1208, 0.2716, 0.06997, 0.2709, 0.1214, 0.1969, 0.08545, 0.1876, 0.09429, 0.169, 0.124, 0.175, 0.1557, 0.09284, 0.178, 0.09158, 0.1792, 0.1529, 0.1534, 0.1552, 0.23, 0.1505, 0.2308, 0.1166, 0.2551, 0.1203, 0.2507, 0.1495, 0.281, 0.1481, 0.3031, 0.09037, 0.3268, 0.09831, 0.3069, 0.1468, 0.3751, 0.1436, 0.3877, 0.1643, 0.3613, 0.1823, 0.3494, 0.1621, 0.4226, 0.2033, 0.4329, 0.2233, 0.3804, 0.2397, 0.3729, 0.2219, 0.3746, 0.2859, 0.3763, 0.2712, 0.4064, 0.2726, 0.4052, 0.2868, 0.4052, 0.2868, 0.4043, 0.2982, 0.3731, 0.2988, 0.3746, 0.2859, 0.377, 0.3545, 0.3839, 0.3639, 0.3685, 0.3731, 0.3536, 0.352, 0.3536, 0.352, 0.34, 0.3327, 0.3548, 0.3242, 0.377, 0.3545, 0.3164, 0.3569, 0.3197, 0.3778, 0.3069, 0.3805, 0.3053, 0.3569, 0.2542, 0.3466, 0.2539, 0.4224, 0.2238, 0.4222, 0.2258, 0.3409, 0.2258, 0.3385, 0.226, 0.3304, 0.2542, 0.3294, 0.2542, 0.3415, 0.2542, 0.3415, 0.2542, 0.3466, 0.2258, 0.3409, 0.2258, 0.3385, 0.124, 0.175, 0.1214, 0.1969, 0.1214, 0.1969, 0.124, 0.175, 0.3164, 0.3569, 0.3197, 0.3778, 0.3197, 0.3778, 0.3164, 0.3569, 0.09429, 0.169, 0.124, 0.175, 0.124, 0.175, 0.09429, 0.169, 0.3197, 0.3778, 0.3069, 0.3805, 0.3069, 0.3805, 0.3197, 0.3778, 0.08545, 0.1876, 0.09429, 0.169, 0.09429, 0.169, 0.08545, 0.1876, 0.3804, 0.2397, 0.3729, 0.2219, 0.3729, 0.2219, 0.3804, 0.2397, 0.1214, 0.1969, 0.08545, 0.1876, 0.08545, 0.1876, 0.1214, 0.1969, 0.3729, 0.2219, 0.4226, 0.2033, 0.4226, 0.2033, 0.3729, 0.2219, 0.4226, 0.2033, 0.4329, 0.2233, 0.4329, 0.2233, 0.4226, 0.2033, 0.4329, 0.2233, 0.3804, 0.2397, 0.3804, 0.2397, 0.4329, 0.2233, 0.1792, 0.1529, 0.1534, 0.1552, 0.1534, 0.1552, 0.1792, 0.1529, 0.178, 0.09158, 0.1792, 0.1529, 0.1792, 0.1529, 0.178, 0.09158, 0.1557, 0.09284, 0.178, 0.09158, 0.178, 0.09158, 0.1557, 0.09284, 0.2013, 0.336, 0.1664, 0.4073, 0.1664, 0.4073, 0.2013, 0.336, 0.2539, 0.4224, 0.2238, 0.4222, 0.2238, 0.4222, 0.2539, 0.4224, 0.1534, 0.1552, 0.1557, 0.09284, 0.1557, 0.09284, 0.1534, 0.1552, 0.1664, 0.4073, 0.1445, 0.3966, 0.1445, 0.3966, 0.1664, 0.4073, 0.2542, 0.3466, 0.2539, 0.4224, 0.2539, 0.4224, 0.2542, 0.3466, 0.1445, 0.3966, 0.1788, 0.3282, 0.1788, 0.3282, 0.1445, 0.3966, 0.2238, 0.4222, 0.2258, 0.3409, 0.2258, 0.3409, 0.2238, 0.4222, 0.3746, 0.2859, 0.3763, 0.2712, 0.3763, 0.2712, 0.3746, 0.2859, 0.1788, 0.3282, 0.2013, 0.336, 0.2013, 0.336, 0.1788, 0.3282, 0.2542, 0.3294, 0.2542, 0.3415, 0.2542, 0.3415, 0.2542, 0.3294, 0.3763, 0.2712, 0.4064, 0.2726, 0.4064, 0.2726, 0.3763, 0.2712, 0.226, 0.3304, 0.2542, 0.3294, 0.2542, 0.3294, 0.226, 0.3304, 0.4064, 0.2726, 0.4052, 0.2868, 0.4052, 0.2868, 0.4064, 0.2726, 0.2507, 0.1495, 0.23, 0.1505, 0.23, 0.1505, 0.2507, 0.1495, 0.2258, 0.3385, 0.226, 0.3304, 0.226, 0.3304, 0.2258, 0.3385, 0.3731, 0.2988, 0.3746, 0.2859, 0.3746, 0.2859, 0.3731, 0.2988, 0.23, 0.1505, 0.2308, 0.1166, 0.2308, 0.1166, 0.23, 0.1505, 0.136, 0.3198, 0.1155, 0.339, 0.1155, 0.339, 0.136, 0.3198, 0.2542, 0.3415, 0.2542, 0.3466, 0.2542, 0.3466, 0.2542, 0.3415, 0.4052, 0.2868, 0.4043, 0.2982, 0.4043, 0.2982, 0.4052, 0.2868, 0.2308, 0.1166, 0.2551, 0.1203, 0.2551, 0.1203, 0.2308, 0.1166, 0.1155, 0.339, 0.1042, 0.3208, 0.1042, 0.3208, 0.1155, 0.339, 0.2258, 0.3409, 0.2258, 0.3385, 0.2258, 0.3385, 0.2258, 0.3409, 0.4043, 0.2982, 0.3731, 0.2988, 0.3731, 0.2988, 0.4043, 0.2982, 0.2551, 0.1203, 0.2507, 0.1495, 0.2507, 0.1495, 0.2551, 0.1203, 0.1042, 0.3208, 0.1247, 0.3017, 0.1247, 0.3017, 0.1042, 0.3208, 0.1247, 0.3017, 0.136, 0.3198, 0.136, 0.3198, 0.1247, 0.3017, 0.3069, 0.1468, 0.281, 0.1481, 0.281, 0.1481, 0.3069, 0.1468, 0.3685, 0.3731, 0.3536, 0.352, 0.3536, 0.352, 0.3685, 0.3731, 0.281, 0.1481, 0.3031, 0.09037, 0.3031, 0.09037, 0.281, 0.1481, 0.2968, 0.4854, 0.25, 0.49, 0.25, 0.473, 0.2935, 0.4687, 0.3418, 0.4717, 0.2968, 0.4854, 0.2935, 0.4687, 0.3353, 0.456, 0.3833, 0.4496, 0.3418, 0.4717, 0.3353, 0.456, 0.3739, 0.4354, 0.4197, 0.4197, 0.3833, 0.4496, 0.3739, 0.4354, 0.4077, 0.4077, 0.4496, 0.3833, 0.4197, 0.4197, 0.4077, 0.4077, 0.4354, 0.3739, 0.4717, 0.3418, 0.4496, 0.3833, 0.4354, 0.3739, 0.456, 0.3353, 0.4854, 0.2968, 0.4717, 0.3418, 0.456, 0.3353, 0.4687, 0.2935, 0.49, 0.25, 0.4854, 0.2968, 0.4687, 0.2935, 0.473, 0.25, 0.4854, 0.2032, 0.49, 0.25, 0.473, 0.25, 0.4687, 0.2065, 0.4717, 0.1582, 0.4854, 0.2032, 0.4687, 0.2065, 0.456, 0.1647, 0.4496, 0.1167, 0.4717, 0.1582, 0.456, 0.1647, 0.4354, 0.1261, 0.4197, 0.08029, 0.4496, 0.1167, 0.4354, 0.1261, 0.4077, 0.09234, 0.3833, 0.05045, 0.4197, 0.08029, 0.4077, 0.09234, 0.3739, 0.06461, 0.3418, 0.02827, 0.3833, 0.05045, 0.3739, 0.06461, 0.3353, 0.044, 0.2968, 0.01461, 0.3418, 0.02827, 0.3353, 0.044, 0.2935, 0.03131, 0.25, 0.01, 0.2968, 0.01461, 0.2935, 0.03131, 0.25, 0.02703, 0.2032, 0.01461, 0.25, 0.01, 0.25, 0.02703, 0.2065, 0.03131, 0.1582, 0.02827, 0.2032, 0.01461, 0.2065, 0.03131, 0.1647, 0.044, 0.1167, 0.05045, 0.1582, 0.02827, 0.1647, 0.044, 0.1261, 0.06461, 0.08029, 0.08029, 0.1167, 0.05045, 0.1261, 0.06461, 0.09234, 0.09234, 0.05045, 0.1167, 0.08029, 0.08029, 0.09234, 0.09234, 0.06461, 0.1261, 0.02827, 0.1582, 0.05045, 0.1167, 0.06461, 0.1261, 0.044, 0.1647, 0.01461, 0.2032, 0.02827, 0.1582, 0.044, 0.1647, 0.03131, 0.2065, 0.01, 0.25, 0.01461, 0.2032, 0.03131, 0.2065, 0.02703, 0.25, 0.01461, 0.2968, 0.01, 0.25, 0.02703, 0.25, 0.03131, 0.2935, 0.02827, 0.3418, 0.01461, 0.2968, 0.03131, 0.2935, 0.044, 0.3353, 0.05045, 0.3833, 0.02827, 0.3418, 0.044, 0.3353, 0.06461, 0.3739, 0.08029, 0.4197, 0.05045, 0.3833, 0.06461, 0.3739, 0.09234, 0.4077, 0.1167, 0.4496, 0.08029, 0.4197, 0.09234, 0.4077, 0.1261, 0.4354, 0.1582, 0.4717, 0.1167, 0.4496, 0.1261, 0.4354, 0.1647, 0.456, 0.2032, 0.4854, 0.1582, 0.4717, 0.1647, 0.456, 0.2065, 0.4687, 0.25, 0.49, 0.2032, 0.4854, 0.2065, 0.4687, 0.25, 0.473, 0.25, 0.4446, 0.288, 0.4409, 0.2935, 0.4687, 0.25, 0.473, 1.0, 0.5, 1.0, 0.8815, 0.9688, 0.8815, 0.9688, 0.5, 0.9688, 0.5, 0.9688, 0.8815, 0.9375, 0.8815, 0.9375, 0.5, 0.288, 0.4409, 0.3245, 0.4298, 0.3353, 0.456, 0.2935, 0.4687, 0.03125, 0.5, 0.03125, 0.8815, 0.0, 0.8815, 0.0, 0.5, 0.212, 0.4409, 0.25, 0.4446, 0.25, 0.473, 0.2065, 0.4687, 0.9375, 0.5, 0.9375, 0.8815, 0.9062, 0.8815, 0.9062, 0.5, 0.3245, 0.4298, 0.3581, 0.4118, 0.3739, 0.4354, 0.3353, 0.456, 0.9062, 0.5, 0.9062, 0.8815, 0.875, 0.8815, 0.875, 0.5, 0.3581, 0.4118, 0.3876, 0.3876, 0.4077, 0.4077, 0.3739, 0.4354, 0.875, 0.5, 0.875, 0.8815, 0.8438, 0.8815, 0.8438, 0.5, 0.3876, 0.3876, 0.4118, 0.3581, 0.4354, 0.3739, 0.4077, 0.4077, 0.8438, 0.5, 0.8438, 0.8815, 0.8125, 0.8815, 0.8125, 0.5, 0.4118, 0.3581, 0.4298, 0.3245, 0.456, 0.3353, 0.4354, 0.3739, 0.8125, 0.5, 0.8125, 0.8815, 0.7812, 0.8815, 0.7812, 0.5, 0.4298, 0.3245, 0.4409, 0.288, 0.4687, 0.2935, 0.456, 0.3353, 0.7812, 0.5, 0.7812, 0.8815, 0.75, 0.8815, 0.75, 0.5, 0.4409, 0.288, 0.4446, 0.25, 0.473, 0.25, 0.4687, 0.2935, 0.75, 0.5, 0.75, 0.8815, 0.7187, 0.8815, 0.7188, 0.5, 0.4446, 0.25, 0.4409, 0.212, 0.4687, 0.2065, 0.473, 0.25, 0.7188, 0.5, 0.7187, 0.8815, 0.6875, 0.8815, 0.6875, 0.5, 0.4409, 0.212, 0.4298, 0.1755, 0.456, 0.1647, 0.4687, 0.2065, 0.6875, 0.5, 0.6875, 0.8815, 0.6562, 0.8815, 0.6562, 0.5, 0.4298, 0.1755, 0.4118, 0.1419, 0.4354, 0.1261, 0.456, 0.1647, 0.6562, 0.5, 0.6562, 0.8815, 0.625, 0.8815, 0.625, 0.5, 0.4118, 0.1419, 0.3876, 0.1124, 0.4077, 0.09234, 0.4354, 0.1261, 0.625, 0.5, 0.625, 0.8815, 0.5938, 0.8815, 0.5938, 0.5, 0.3876, 0.1124, 0.3581, 0.08818, 0.3739, 0.06461, 0.4077, 0.09234, 0.5938, 0.5, 0.5938, 0.8815, 0.5625, 0.8815, 0.5625, 0.5, 0.3581, 0.08818, 0.3245, 0.07019, 0.3353, 0.044, 0.3739, 0.06461, 0.5625, 0.5, 0.5625, 0.8815, 0.5312, 0.8815, 0.5312, 0.5, 0.3245, 0.07019, 0.288, 0.05912, 0.2935, 0.03131, 0.3353, 0.044, 0.5312, 0.5, 0.5312, 0.8815, 0.5, 0.8815, 0.5, 0.5, 0.288, 0.05912, 0.25, 0.05538, 0.25, 0.02703, 0.2935, 0.03131, 0.5, 0.5, 0.5, 0.8815, 0.4688, 0.8815, 0.4688, 0.5, 0.25, 0.05538, 0.212, 0.05912, 0.2065, 0.03131, 0.25, 0.02703, 0.4688, 0.5, 0.4688, 0.8815, 0.4375, 0.8815, 0.4375, 0.5, 0.212, 0.05912, 0.1755, 0.07019, 0.1647, 0.044, 0.2065, 0.03131, 0.4375, 0.5, 0.4375, 0.8815, 0.4062, 0.8815, 0.4062, 0.5, 0.1755, 0.07019, 0.1419, 0.08818, 0.1261, 0.06461, 0.1647, 0.044, 0.4062, 0.5, 0.4062, 0.8815, 0.375, 0.8815, 0.375, 0.5, 0.1419, 0.08818, 0.1124, 0.1124, 0.09234, 0.09234, 0.1261, 0.06461, 0.375, 0.5, 0.375, 0.8815, 0.3438, 0.8815, 0.3438, 0.5, 0.1124, 0.1124, 0.08818, 0.1419, 0.06461, 0.1261, 0.09234, 0.09234, 0.3438, 0.5, 0.3438, 0.8815, 0.3125, 0.8815, 0.3125, 0.5, 0.08818, 0.1419, 0.07019, 0.1755, 0.044, 0.1647, 0.06461, 0.1261, 0.3125, 0.5, 0.3125, 0.8815, 0.2812, 0.8815, 0.2812, 0.5, 0.07019, 0.1755, 0.05912, 0.212, 0.03131, 0.2065, 0.044, 0.1647, 0.2812, 0.5, 0.2812, 0.8815, 0.25, 0.8815, 0.25, 0.5, 0.05912, 0.212, 0.05538, 0.25, 0.02703, 0.25, 0.03131, 0.2065, 0.25, 0.5, 0.25, 0.8815, 0.2187, 0.8815, 0.2188, 0.5, 0.05538, 0.25, 0.05912, 0.288, 0.03131, 0.2935, 0.02703, 0.25, 0.2188, 0.5, 0.2187, 0.8815, 0.1875, 0.8815, 0.1875, 0.5, 0.05912, 0.288, 0.07019, 0.3245, 0.044, 0.3353, 0.03131, 0.2935, 0.1875, 0.5, 0.1875, 0.8815, 0.1562, 0.8815, 0.1562, 0.5, 0.07019, 0.3245, 0.08818, 0.3581, 0.06461, 0.3739, 0.044, 0.3353, 0.1562, 0.5, 0.1562, 0.8815, 0.125, 0.8815, 0.125, 0.5, 0.08818, 0.3581, 0.1124, 0.3876, 0.09234, 0.4077, 0.06461, 0.3739, 0.125, 0.5, 0.125, 0.8815, 0.09375, 0.8815, 0.09375, 0.5, 0.1124, 0.3876, 0.1419, 0.4118, 0.1261, 0.4354, 0.09234, 0.4077, 0.09375, 0.5, 0.09375, 0.8815, 0.0625, 0.8815, 0.0625, 0.5, 0.1419, 0.4118, 0.1755, 0.4298, 0.1647, 0.456, 0.1261, 0.4354, 0.0625, 0.5, 0.0625, 0.8815, 0.03125, 0.8815, 0.03125, 0.5, 0.1755, 0.4298, 0.212, 0.4409, 0.2065, 0.4687, 0.1647, 0.456, 0.3177, 0.3252, 0.2932, 0.3072, 0.2967, 0.3043, 0.318, 0.32, 0.2932, 0.3072, 0.2747, 0.2714, 0.2792, 0.2706, 0.2967, 0.3043, 0.2747, 0.2714, 0.274, 0.2231, 0.2785, 0.2233, 0.2792, 0.2706, 0.274, 0.2231, 0.2859, 0.1824, 0.2896, 0.1853, 0.2785, 0.2233, 0.2859, 0.1824, 0.3134, 0.17, 0.3131, 0.1747, 0.2896, 0.1853, 0.3134, 0.17, 0.3443, 0.1846, 0.3411, 0.188, 0.3131, 0.1747, 0.3443, 0.1846, 0.3638, 0.2313, 0.3594, 0.232, 0.3411, 0.188, 0.3638, 0.2313, 0.3641, 0.2855, 0.3597, 0.285, 0.3594, 0.232, 0.3641, 0.2855, 0.3397, 0.3171, 0.3387, 0.3123, 0.3597, 0.285, 0.3397, 0.3171, 0.3177, 0.3252, 0.318, 0.32, 0.3387, 0.3123, 0.1463, 0.3003, 0.1635, 0.2741, 0.1649, 0.2799, 0.1535, 0.2974, 0.1635, 0.2741, 0.1933, 0.2908, 0.1923, 0.2952, 0.1649, 0.2799, 0.1933, 0.2908, 0.226, 0.288, 0.229, 0.2921, 0.1923, 0.2952, 0.226, 0.288, 0.2415, 0.2533, 0.2469, 0.252, 0.229, 0.2921, 0.2415, 0.2533, 0.1972, 0.2192, 0.2049, 0.2196, 0.2469, 0.252, 0.2268, 0.2207, 0.2664, 0.2537, 0.2611, 0.2549, 0.2195, 0.2203, 0.2664, 0.2537, 0.2451, 0.3038, 0.242, 0.2997, 0.2611, 0.2549, 0.2451, 0.3038, 0.1935, 0.31, 0.1937, 0.3056, 0.242, 0.2997, 0.1935, 0.31, 0.1463, 0.3003, 0.1535, 0.2974, 0.1937, 0.3056, 0.1972, 0.2192, 0.1388, 0.1742, 0.1514, 0.1783, 0.2049, 0.2196, 0.1388, 0.1742, 0.2532, 0.1721, 0.249, 0.1766, 0.1514, 0.1783, 0.2532, 0.1721, 0.2539, 0.1935, 0.2494, 0.1893, 0.249, 0.1766, 0.2539, 0.1935, 0.1958, 0.1949, 0.1841, 0.1908, 0.2494, 0.1893, 0.1958, 0.1949, 0.2268, 0.2207, 0.2195, 0.2203, 0.1841, 0.1908, 0.3177, 0.3252, 0.2932, 0.3072, 0.2932, 0.3072, 0.3177, 0.3252, 0.2785, 0.2233, 0.3031, 0.2243, 0.3081, 0.2953, 0.3352, 0.2961, 0.3387, 0.3123, 0.318, 0.32, 0.2967, 0.3043, 0.2792, 0.2706, 0.3397, 0.3171, 0.3177, 0.3252, 0.3177, 0.3252, 0.3397, 0.3171, 0.2932, 0.3072, 0.2747, 0.2714, 0.2747, 0.2714, 0.2932, 0.3072, 0.2747, 0.2714, 0.274, 0.2231, 0.274, 0.2231, 0.2747, 0.2714, 0.3042, 0.2049, 0.3115, 0.2115, 0.3247, 0.2049, 0.3411, 0.188, 0.3594, 0.232, 0.3597, 0.285, 0.3387, 0.3123, 0.3352, 0.2961, 0.3296, 0.2233, 0.3031, 0.2243, 0.2785, 0.2233, 0.2896, 0.1853, 0.3034, 0.1959, 0.274, 0.2231, 0.2859, 0.1824, 0.2859, 0.1824, 0.274, 0.2231, 0.2896, 0.1853, 0.3131, 0.1747, 0.3411, 0.188, 0.3247, 0.2049, 0.3224, 0.1937, 0.31, 0.1894, 0.3034, 0.1959, 0.2859, 0.1824, 0.3134, 0.17, 0.3134, 0.17, 0.2859, 0.1824, 0.3134, 0.17, 0.3443, 0.1846, 0.3443, 0.1846, 0.3134, 0.17, 0.3443, 0.1846, 0.3638, 0.2313, 0.3638, 0.2313, 0.3443, 0.1846, 0.3638, 0.2313, 0.3641, 0.2855, 0.3641, 0.2855, 0.3638, 0.2313, 0.3641, 0.2855, 0.3397, 0.3171, 0.3397, 0.3171, 0.3641, 0.2855, 0.1958, 0.1949, 0.2268, 0.2207, 0.2268, 0.2207, 0.1958, 0.1949, 0.2268, 0.2207, 0.2664, 0.2537, 0.2664, 0.2537, 0.2268, 0.2207, 0.2049, 0.2196, 0.1514, 0.1783, 0.249, 0.1766, 0.2494, 0.1893, 0.1841, 0.1908, 0.2195, 0.2203, 0.2195, 0.2203, 0.2611, 0.2549, 0.242, 0.2997, 0.1937, 0.3056, 0.1535, 0.2974, 0.1649, 0.2799, 0.1923, 0.2952, 0.229, 0.2921, 0.2469, 0.252, 0.2049, 0.2196, 0.1972, 0.2192, 0.1388, 0.1742, 0.1388, 0.1742, 0.1972, 0.2192, 0.2415, 0.2533, 0.1972, 0.2192, 0.1972, 0.2192, 0.2415, 0.2533, 0.1463, 0.3003, 0.1635, 0.2741, 0.1635, 0.2741, 0.1463, 0.3003, 0.1935, 0.31, 0.1463, 0.3003, 0.1463, 0.3003, 0.1935, 0.31, 0.1635, 0.2741, 0.1933, 0.2908, 0.1933, 0.2908, 0.1635, 0.2741, 0.1933, 0.2908, 0.226, 0.288, 0.226, 0.288, 0.1933, 0.2908, 0.226, 0.288, 0.2415, 0.2533, 0.2415, 0.2533, 0.226, 0.288, 0.2664, 0.2537, 0.2451, 0.3038, 0.2451, 0.3038, 0.2664, 0.2537, 0.2451, 0.3038, 0.1935, 0.31, 0.1935, 0.31, 0.2451, 0.3038, 0.1388, 0.1742, 0.2532, 0.1721, 0.2532, 0.1721, 0.1388, 0.1742, 0.2532, 0.1721, 0.2539, 0.1935, 0.2539, 0.1935, 0.2532, 0.1721, 0.2539, 0.1935, 0.1958, 0.1949, 0.1958, 0.1949, 0.2539, 0.1935, 0.3077, 0.2901, 0.3132, 0.2954, 0.3081, 0.2953, 0.3083, 0.2241, 0.3034, 0.2294, 0.3031, 0.2243, 0.33, 0.2284, 0.3245, 0.2235, 0.3296, 0.2233, 0.33, 0.2959, 0.3348, 0.2909, 0.3352, 0.2961, 0.3077, 0.208, 0.3161, 0.2092, 0.3115, 0.2115, 0.3037, 0.1997, 0.308, 0.2084, 0.3042, 0.2049, 0.307, 0.1922, 0.3038, 0.201, 0.3034, 0.1959, 0.3149, 0.1911, 0.3063, 0.1929, 0.31, 0.1894, 0.3235, 0.1988, 0.3176, 0.192, 0.3224, 0.1937, 0.3201, 0.2072, 0.3237, 0.1999, 0.3247, 0.2049, 0.3077, 0.2901, 0.3129, 0.2902, 0.3133, 0.2954, 0.3035, 0.2295, 0.3083, 0.2241, 0.3086, 0.2293, 0.3244, 0.2235, 0.33, 0.2284, 0.3248, 0.2286, 0.3348, 0.2909, 0.33, 0.2959, 0.3295, 0.2907, 0.3077, 0.208, 0.3124, 0.2052, 0.3162, 0.2092, 0.3081, 0.2083, 0.3037, 0.1997, 0.3092, 0.2024, 0.3039, 0.2011, 0.307, 0.1922, 0.3088, 0.1978, 0.3063, 0.193, 0.3149, 0.1911, 0.3113, 0.1953, 0.3175, 0.192, 0.3235, 0.1988, 0.3179, 0.1976, 0.3237, 0.1998, 0.3201, 0.2072, 0.3188, 0.202, 0.3077, 0.2901, 0.3035, 0.2295, 0.3086, 0.2293, 0.3129, 0.2902, 0.3083, 0.2241, 0.3244, 0.2235, 0.3248, 0.2286, 0.3086, 0.2293, 0.33, 0.2284, 0.3348, 0.2909, 0.3295, 0.2907, 0.3248, 0.2286, 0.33, 0.2959, 0.3133, 0.2954, 0.3129, 0.2902, 0.3295, 0.2907, 0.3077, 0.208, 0.3081, 0.2083, 0.3092, 0.2024, 0.3124, 0.2052, 0.3037, 0.1997, 0.3039, 0.2011, 0.3088, 0.1978, 0.3092, 0.2024, 0.307, 0.1922, 0.3063, 0.193, 0.3113, 0.1953, 0.3088, 0.1978, 0.3149, 0.1911, 0.3175, 0.192, 0.3179, 0.1976, 0.3113, 0.1953, 0.3235, 0.1988, 0.3237, 0.1998, 0.3188, 0.202, 0.3179, 0.1976, 0.3201, 0.2072, 0.3162, 0.2092, 0.3124, 0.2052, 0.3188, 0.202, 0.33, 0.2959, 0.33, 0.2959, 0.3348, 0.2909, 0.3348, 0.2909, 0.3244, 0.2235, 0.3245, 0.2235, 0.33, 0.2284, 0.33, 0.2284, 0.3235, 0.1988, 0.3235, 0.1988, 0.3175, 0.192, 0.3176, 0.192, 0.3063, 0.193, 0.3063, 0.1929, 0.3149, 0.1911, 0.3149, 0.1911, 0.3037, 0.1997, 0.3037, 0.1997, 0.3081, 0.2083, 0.308, 0.2084, 0.3162, 0.2092, 0.3161, 0.2092, 0.3077, 0.208, 0.3077, 0.208, 0.3077, 0.2901, 0.3077, 0.2901, 0.3133, 0.2954, 0.3132, 0.2954, 0.3201, 0.2072, 0.3201, 0.2072, 0.3237, 0.1998, 0.3237, 0.1999, 0.3083, 0.2241, 0.3083, 0.2241, 0.3035, 0.2295, 0.3034, 0.2294, 0.307, 0.1922, 0.307, 0.1922, 0.3039, 0.2011, 0.3038, 0.201, 0.3077, 0.2901, 0.3034, 0.2294, 0.3035, 0.2295, 0.3077, 0.2901, 0.3081, 0.2953, 0.3132, 0.2954, 0.33, 0.2959, 0.3352, 0.2961, 0.3352, 0.2961, 0.3081, 0.2953, 0.3031, 0.2243, 0.3034, 0.2294, 0.3077, 0.2901, 0.3081, 0.2953, 0.3081, 0.2953, 0.3031, 0.2243, 0.33, 0.2959, 0.3132, 0.2954, 0.3133, 0.2954, 0.33, 0.2959, 0.3083, 0.2241, 0.3245, 0.2235, 0.3244, 0.2235, 0.3083, 0.2241, 0.3296, 0.2233, 0.3245, 0.2235, 0.3083, 0.2241, 0.3031, 0.2243, 0.3031, 0.2243, 0.3296, 0.2233, 0.33, 0.2284, 0.3348, 0.2909, 0.3348, 0.2909, 0.33, 0.2284, 0.3352, 0.2961, 0.3348, 0.2909, 0.33, 0.2284, 0.3296, 0.2233, 0.3296, 0.2233, 0.3352, 0.2961, 0.3077, 0.208, 0.308, 0.2084, 0.3081, 0.2083, 0.3077, 0.208, 0.3115, 0.2115, 0.3161, 0.2092, 0.3201, 0.2072, 0.3247, 0.2049, 0.3247, 0.2049, 0.3115, 0.2115, 0.3042, 0.2049, 0.308, 0.2084, 0.3077, 0.208, 0.3115, 0.2115, 0.3115, 0.2115, 0.3042, 0.2049, 0.3201, 0.2072, 0.3161, 0.2092, 0.3162, 0.2092, 0.3201, 0.2072, 0.3037, 0.1997, 0.3038, 0.201, 0.3039, 0.2011, 0.3037, 0.1997, 0.3034, 0.1959, 0.3038, 0.201, 0.3037, 0.1997, 0.3042, 0.2049, 0.3042, 0.2049, 0.3034, 0.1959, 0.307, 0.1922, 0.3063, 0.1929, 0.3063, 0.193, 0.307, 0.1922, 0.31, 0.1894, 0.3063, 0.1929, 0.307, 0.1922, 0.3034, 0.1959, 0.3034, 0.1959, 0.31, 0.1894, 0.3149, 0.1911, 0.3176, 0.192, 0.3175, 0.192, 0.3149, 0.1911, 0.3224, 0.1937, 0.3176, 0.192, 0.3149, 0.1911, 0.31, 0.1894, 0.31, 0.1894, 0.3224, 0.1937, 0.3235, 0.1988, 0.3237, 0.1999, 0.3237, 0.1998, 0.3235, 0.1988, 0.3247, 0.2049, 0.3237, 0.1999, 0.3235, 0.1988, 0.3224, 0.1937, 0.3224, 0.1937, 0.3247, 0.2049, 0.3129, 0.2902, 0.3086, 0.2293, 0.3248, 0.2286, 0.3295, 0.2907, 0.3088, 0.1978, 0.3113, 0.1953, 0.3179, 0.1976, 0.3188, 0.202, 0.3124, 0.2052, 0.3092, 0.2024])
me_cylinder.materials.append(mat_body)
me_cylinder.materials.append(mat_numbers)
me_cylinder.materials.append(mat_exclamation)
me_cylinder.materials.append(mat_material_001)
me_cylinder.update()

# ---- objects
ob_cylinder = bpy.data.objects.new('Cylinder', me_cylinder)

# ---- transforms, parenting, visibility, modifiers, constraints
ob_cylinder.location = (0.0, 0.0, 0.0)

# ---- collection membership
col_collection.objects.link(ob_cylinder)

# ---- scene / render settings (as saved in the file)
scene.frame_start = 1; scene.frame_end = 250; scene.frame_set(1)
scene.render.engine = 'BLENDER_EEVEE_NEXT'
bpy.context.view_layer.update()

# ---- added for rendering (the .blend has no active camera and no usable light): camera, sun
cam_auto = bpy.data.cameras.new('AutoCamera')
cam_auto.lens = 50.0
cam_auto.sensor_width = 36.0
cam_auto.clip_end = 1000.0
ob_auto_camera = bpy.data.objects.new('AutoCamera', cam_auto)
scene.collection.objects.link(ob_auto_camera)
ob_auto_camera.location = (11.8177, -14.1812, 9.97961)
ob_auto_camera.rotation_euler = (1.09748, -7.21219e-08, 0.694738)
scene.camera = ob_auto_camera
light_auto_sun = bpy.data.lights.new('AutoSun', 'SUN')
light_auto_sun.energy = 3.0
light_auto_sun.angle = 0.0523599
ob_auto_sun = bpy.data.objects.new('AutoSun', light_auto_sun)
scene.collection.objects.link(ob_auto_sun)
ob_auto_sun.rotation_euler = (0.872665, 0.174533, 0.523599)
bpy.context.view_layer.update()
